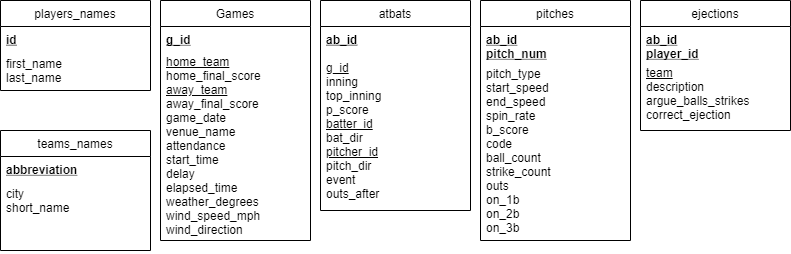

The diagram above was exported from draw.io. Its source (the exported page's mxGraphModel, read from the mxfile embedded in the PNG):
<mxGraphModel dx="1422" dy="705" grid="1" gridSize="10" guides="1" tooltips="1" connect="1" arrows="1" fold="1" page="1" pageScale="1" pageWidth="850" pageHeight="1100" math="0" shadow="0">
  <root>
    <mxCell id="0" />
    <mxCell id="1" parent="0" />
    <mxCell id="PB7U9XCvUL_oosqKpAsK-25" value="Games" style="swimlane;fontStyle=0;align=center;verticalAlign=top;childLayout=stackLayout;horizontal=1;startSize=26;horizontalStack=0;resizeParent=1;resizeLast=0;collapsible=1;marginBottom=0;rounded=0;shadow=0;strokeWidth=1;" vertex="1" parent="1">
      <mxGeometry x="190" y="220" width="150" height="240" as="geometry">
        <mxRectangle x="340" y="380" width="170" height="26" as="alternateBounds" />
      </mxGeometry>
    </mxCell>
    <mxCell id="PB7U9XCvUL_oosqKpAsK-26" value="g_id" style="text;align=left;verticalAlign=top;spacingLeft=4;spacingRight=4;overflow=hidden;rotatable=0;points=[[0,0.5],[1,0.5]];portConstraint=eastwest;fontStyle=5" vertex="1" parent="PB7U9XCvUL_oosqKpAsK-25">
      <mxGeometry y="26" width="150" height="24" as="geometry" />
    </mxCell>
    <mxCell id="PB7U9XCvUL_oosqKpAsK-27" value="&lt;span&gt;&lt;u&gt;home_team&lt;/u&gt;&lt;/span&gt;&lt;br style=&quot;padding: 0px ; margin: 0px&quot;&gt;&lt;span&gt;home_final_score&lt;/span&gt;&lt;br style=&quot;padding: 0px ; margin: 0px&quot;&gt;&lt;span&gt;&lt;u&gt;away_team&lt;/u&gt;&lt;/span&gt;&lt;br style=&quot;padding: 0px ; margin: 0px&quot;&gt;&lt;span&gt;away_final_score&lt;/span&gt;&lt;br style=&quot;padding: 0px ; margin: 0px&quot;&gt;&lt;span&gt;game_date&lt;/span&gt;&lt;br style=&quot;padding: 0px ; margin: 0px&quot;&gt;&lt;span&gt;venue_name&lt;/span&gt;&lt;br style=&quot;padding: 0px ; margin: 0px&quot;&gt;&lt;span&gt;attendance&lt;/span&gt;&lt;br style=&quot;padding: 0px ; margin: 0px&quot;&gt;&lt;span&gt;start_time&lt;/span&gt;&lt;br style=&quot;padding: 0px ; margin: 0px&quot;&gt;&lt;span&gt;delay&lt;/span&gt;&lt;br style=&quot;padding: 0px ; margin: 0px&quot;&gt;&lt;span&gt;elapsed_time&lt;/span&gt;&lt;br style=&quot;padding: 0px ; margin: 0px&quot;&gt;&lt;span&gt;weather_degrees&lt;/span&gt;&lt;br style=&quot;padding: 0px ; margin: 0px&quot;&gt;&lt;span&gt;wind_speed_mph&lt;/span&gt;&lt;br style=&quot;padding: 0px ; margin: 0px&quot;&gt;&lt;span&gt;wind_direction&lt;/span&gt;" style="text;html=1;fillColor=none;align=left;verticalAlign=middle;whiteSpace=wrap;rounded=0;spacingLeft=4;spacingRight=4;" vertex="1" parent="PB7U9XCvUL_oosqKpAsK-25">
      <mxGeometry y="50" width="150" height="190" as="geometry" />
    </mxCell>
    <mxCell id="PB7U9XCvUL_oosqKpAsK-28" value="atbats" style="swimlane;fontStyle=0;align=center;verticalAlign=top;childLayout=stackLayout;horizontal=1;startSize=26;horizontalStack=0;resizeParent=1;resizeLast=0;collapsible=1;marginBottom=0;rounded=0;shadow=0;strokeWidth=1;" vertex="1" parent="1">
      <mxGeometry x="350" y="220" width="150" height="210" as="geometry">
        <mxRectangle x="340" y="380" width="170" height="26" as="alternateBounds" />
      </mxGeometry>
    </mxCell>
    <mxCell id="PB7U9XCvUL_oosqKpAsK-29" value="ab_id" style="text;align=left;verticalAlign=top;spacingLeft=4;spacingRight=4;overflow=hidden;rotatable=0;points=[[0,0.5],[1,0.5]];portConstraint=eastwest;fontStyle=5" vertex="1" parent="PB7U9XCvUL_oosqKpAsK-28">
      <mxGeometry y="26" width="150" height="24" as="geometry" />
    </mxCell>
    <mxCell id="PB7U9XCvUL_oosqKpAsK-30" value="&lt;span&gt;&lt;u&gt;g_id&lt;/u&gt;&lt;/span&gt;&lt;br style=&quot;padding: 0px ; margin: 0px&quot;&gt;&lt;span&gt;inning&lt;/span&gt;&lt;br style=&quot;padding: 0px ; margin: 0px&quot;&gt;&lt;span&gt;top_inning&lt;/span&gt;&lt;br style=&quot;padding: 0px ; margin: 0px&quot;&gt;&lt;span&gt;p_score&lt;/span&gt;&lt;br style=&quot;padding: 0px ; margin: 0px&quot;&gt;&lt;span&gt;&lt;u&gt;batter_id&lt;/u&gt;&lt;/span&gt;&lt;br style=&quot;padding: 0px ; margin: 0px&quot;&gt;&lt;span&gt;bat_dir&lt;/span&gt;&lt;br style=&quot;padding: 0px ; margin: 0px&quot;&gt;&lt;span&gt;&lt;u&gt;pitcher_id&lt;/u&gt;&lt;/span&gt;&lt;br style=&quot;padding: 0px ; margin: 0px&quot;&gt;&lt;span&gt;pitch_dir&lt;/span&gt;&lt;br style=&quot;padding: 0px ; margin: 0px&quot;&gt;&lt;span&gt;event&lt;/span&gt;&lt;br style=&quot;padding: 0px ; margin: 0px&quot;&gt;&lt;span&gt;outs_after&lt;/span&gt;" style="text;html=1;fillColor=none;align=left;verticalAlign=middle;whiteSpace=wrap;rounded=0;spacingLeft=4;spacingRight=4;" vertex="1" parent="PB7U9XCvUL_oosqKpAsK-28">
      <mxGeometry y="50" width="150" height="160" as="geometry" />
    </mxCell>
    <mxCell id="PB7U9XCvUL_oosqKpAsK-31" value="ejections" style="swimlane;fontStyle=0;align=center;verticalAlign=top;childLayout=stackLayout;horizontal=1;startSize=26;horizontalStack=0;resizeParent=1;resizeLast=0;collapsible=1;marginBottom=0;rounded=0;shadow=0;strokeWidth=1;" vertex="1" parent="1">
      <mxGeometry x="670" y="220" width="150" height="130" as="geometry">
        <mxRectangle x="340" y="380" width="170" height="26" as="alternateBounds" />
      </mxGeometry>
    </mxCell>
    <mxCell id="PB7U9XCvUL_oosqKpAsK-32" value="ab_id&#10;player_id" style="text;align=left;verticalAlign=top;spacingLeft=4;spacingRight=4;overflow=hidden;rotatable=0;points=[[0,0.5],[1,0.5]];portConstraint=eastwest;fontStyle=5" vertex="1" parent="PB7U9XCvUL_oosqKpAsK-31">
      <mxGeometry y="26" width="150" height="34" as="geometry" />
    </mxCell>
    <mxCell id="PB7U9XCvUL_oosqKpAsK-33" value="&lt;span&gt;&lt;u&gt;team&lt;/u&gt;&lt;/span&gt;&lt;br style=&quot;padding: 0px ; margin: 0px&quot;&gt;&lt;span&gt;description&lt;/span&gt;&lt;br style=&quot;padding: 0px ; margin: 0px&quot;&gt;&lt;span&gt;argue_balls_strikes&lt;/span&gt;&lt;br style=&quot;padding: 0px ; margin: 0px&quot;&gt;&lt;span&gt;correct_ejection&lt;/span&gt;" style="text;html=1;fillColor=none;align=left;verticalAlign=middle;whiteSpace=wrap;rounded=0;spacingLeft=4;spacingRight=4;" vertex="1" parent="PB7U9XCvUL_oosqKpAsK-31">
      <mxGeometry y="60" width="150" height="65" as="geometry" />
    </mxCell>
    <mxCell id="PB7U9XCvUL_oosqKpAsK-34" value="players_names" style="swimlane;fontStyle=0;align=center;verticalAlign=top;childLayout=stackLayout;horizontal=1;startSize=26;horizontalStack=0;resizeParent=1;resizeLast=0;collapsible=1;marginBottom=0;rounded=0;shadow=0;strokeWidth=1;" vertex="1" parent="1">
      <mxGeometry x="30" y="220" width="150" height="90" as="geometry">
        <mxRectangle x="340" y="380" width="170" height="26" as="alternateBounds" />
      </mxGeometry>
    </mxCell>
    <mxCell id="PB7U9XCvUL_oosqKpAsK-35" value="id" style="text;align=left;verticalAlign=top;spacingLeft=4;spacingRight=4;overflow=hidden;rotatable=0;points=[[0,0.5],[1,0.5]];portConstraint=eastwest;fontStyle=5" vertex="1" parent="PB7U9XCvUL_oosqKpAsK-34">
      <mxGeometry y="26" width="150" height="24" as="geometry" />
    </mxCell>
    <mxCell id="PB7U9XCvUL_oosqKpAsK-36" value="first_name&#10;last_name" style="text;align=left;verticalAlign=top;spacingLeft=4;spacingRight=4;overflow=hidden;rotatable=0;points=[[0,0.5],[1,0.5]];portConstraint=eastwest;fontStyle=0" vertex="1" parent="PB7U9XCvUL_oosqKpAsK-34">
      <mxGeometry y="50" width="150" height="40" as="geometry" />
    </mxCell>
    <mxCell id="PB7U9XCvUL_oosqKpAsK-37" value="pitches" style="swimlane;fontStyle=0;align=center;verticalAlign=top;childLayout=stackLayout;horizontal=1;startSize=26;horizontalStack=0;resizeParent=1;resizeLast=0;collapsible=1;marginBottom=0;rounded=0;shadow=0;strokeWidth=1;perimeterSpacing=0;" vertex="1" parent="1">
      <mxGeometry x="510" y="220" width="150" height="240" as="geometry">
        <mxRectangle x="340" y="380" width="170" height="26" as="alternateBounds" />
      </mxGeometry>
    </mxCell>
    <mxCell id="PB7U9XCvUL_oosqKpAsK-38" value="ab_id&#10;pitch_num" style="text;align=left;verticalAlign=top;spacingLeft=4;spacingRight=4;overflow=hidden;rotatable=0;points=[[0,0.5],[1,0.5]];portConstraint=eastwest;fontStyle=5" vertex="1" parent="PB7U9XCvUL_oosqKpAsK-37">
      <mxGeometry y="26" width="150" height="34" as="geometry" />
    </mxCell>
    <mxCell id="PB7U9XCvUL_oosqKpAsK-39" value="pitch_type&#10;start_speed&#10;end_speed&#10;spin_rate&#10;b_score&#10;code&#10;ball_count&#10;strike_count&#10;outs&#10;on_1b&#10;on_2b&#10;on_3b" style="text;align=left;verticalAlign=top;spacingLeft=4;spacingRight=4;overflow=hidden;rotatable=0;points=[[0,0.5],[1,0.5]];portConstraint=eastwest;fontStyle=0" vertex="1" parent="PB7U9XCvUL_oosqKpAsK-37">
      <mxGeometry y="60" width="150" height="180" as="geometry" />
    </mxCell>
    <mxCell id="PB7U9XCvUL_oosqKpAsK-40" value="teams_names" style="swimlane;fontStyle=0;align=center;verticalAlign=top;childLayout=stackLayout;horizontal=1;startSize=26;horizontalStack=0;resizeParent=1;resizeLast=0;collapsible=1;marginBottom=0;rounded=0;shadow=0;strokeWidth=1;" vertex="1" parent="1">
      <mxGeometry x="30" y="350" width="150" height="120" as="geometry">
        <mxRectangle x="340" y="380" width="170" height="26" as="alternateBounds" />
      </mxGeometry>
    </mxCell>
    <mxCell id="PB7U9XCvUL_oosqKpAsK-41" value="abbreviation" style="text;align=left;verticalAlign=top;spacingLeft=4;spacingRight=4;overflow=hidden;rotatable=0;points=[[0,0.5],[1,0.5]];portConstraint=eastwest;fontStyle=5" vertex="1" parent="PB7U9XCvUL_oosqKpAsK-40">
      <mxGeometry y="26" width="150" height="94" as="geometry" />
    </mxCell>
    <mxCell id="PB7U9XCvUL_oosqKpAsK-42" value="city&#10;short_name" style="text;align=left;verticalAlign=top;spacingLeft=4;spacingRight=4;overflow=hidden;rotatable=0;points=[[0,0.5],[1,0.5]];portConstraint=eastwest;fontStyle=0" vertex="1" parent="1">
      <mxGeometry x="30" y="400" width="150" height="60" as="geometry" />
    </mxCell>
  </root>
</mxGraphModel>